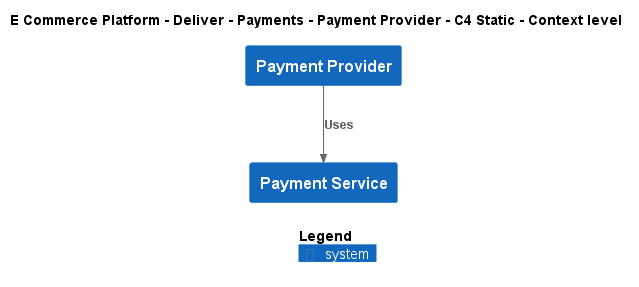

The diagram above was rendered by PlantUML. Its source (embedded in the PNG):
@startuml
!include ..\..\..\..\..\.c4s\C4_Context.puml

AddElementTag("c4interflow:lifecycle:new", $bgColor=green, $fontColor=#ffffff, $borderColor=green, $shadowing="False")
AddElementTag("c4interflow:lifecycle:changed", $bgColor=orange, $fontColor=#ffffff, $borderColor=orange, $shadowing="False")
AddElementTag("c4interflow:lifecycle:removed", $bgColor=red, $fontColor=#ffffff, $borderColor=red, $shadowing="False")

AddRelTag("c4interflow:lifecycle:new", $textColor=green, $lineColor=green)
AddRelTag("c4interflow:lifecycle:changed", $textColor=orange, $lineColor=orange)
AddRelTag("c4interflow:lifecycle:removed", $textColor=red, $lineColor=red)

SHOW_PERSON_PORTRAIT()
LAYOUT_TOP_DOWN()

skinparam linetype polyline

title E Commerce Platform - Deliver - Payments - Payment Provider - C4 Static - Context level

System(ECommercePlatform.Deliver.Payments.SoftwareSystems.PaymentProvider, "Payment Provider", "")
System(ECommercePlatform.Deliver.Payments.SoftwareSystems.PaymentService, "Payment Service", "")

Rel(ECommercePlatform.Deliver.Payments.SoftwareSystems.PaymentProvider, ECommercePlatform.Deliver.Payments.SoftwareSystems.PaymentService, "Uses")


SHOW_LEGEND()
@enduml